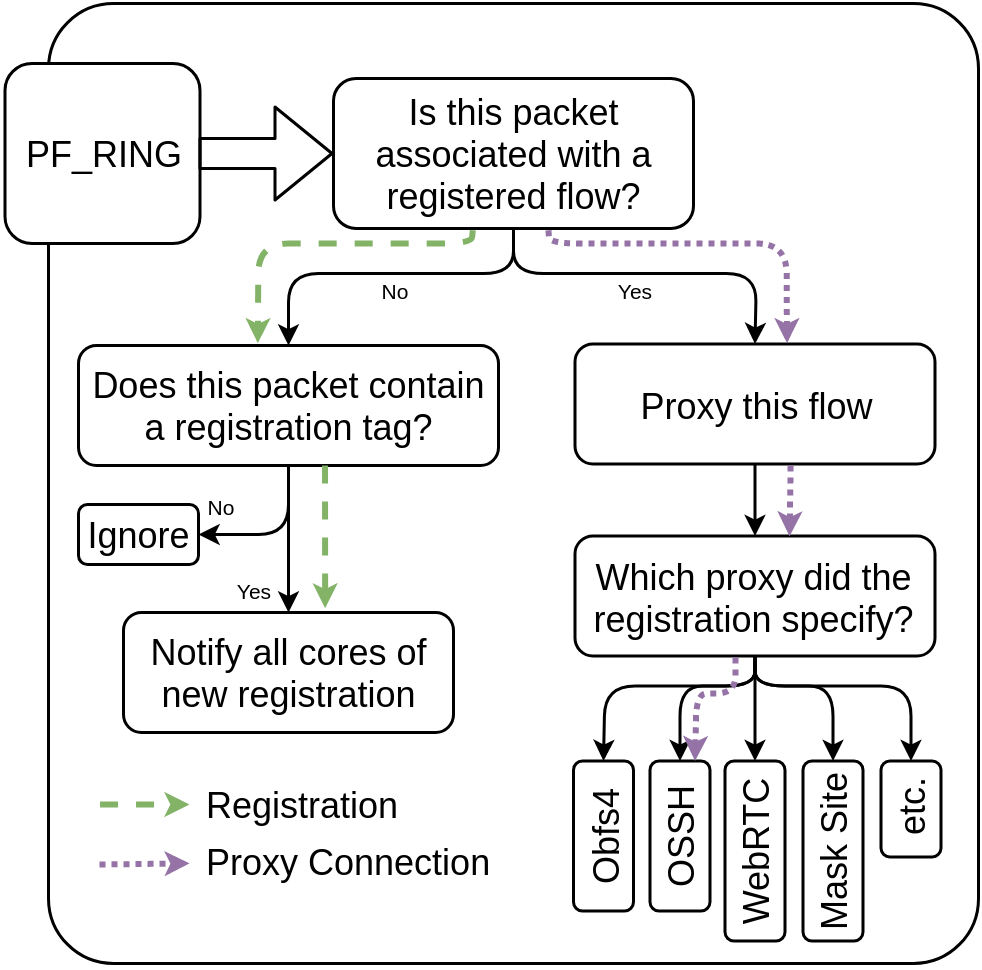

The diagram above was exported from draw.io. Its source (the exported page's mxGraphModel, read from the mxfile embedded in the PNG):
<mxGraphModel dx="815" dy="579" grid="1" gridSize="10" guides="1" tooltips="1" connect="1" arrows="1" fold="1" page="1" pageScale="1" pageWidth="850" pageHeight="1100" math="0" shadow="0">
  <root>
    <mxCell id="0" />
    <mxCell id="1" parent="0" />
    <mxCell id="PtAuJqhvSJ6EIzQMZgN7-3" value="" style="rounded=1;whiteSpace=wrap;html=1;arcSize=7;" vertex="1" parent="1">
      <mxGeometry x="400" y="210" width="310" height="320" as="geometry" />
    </mxCell>
    <mxCell id="PtAuJqhvSJ6EIzQMZgN7-5" value="Is this packet associated with a registered flow?" style="rounded=1;whiteSpace=wrap;html=1;" vertex="1" parent="1">
      <mxGeometry x="495" y="235" width="120" height="50" as="geometry" />
    </mxCell>
    <mxCell id="PtAuJqhvSJ6EIzQMZgN7-7" value="Proxy this flow" style="rounded=1;whiteSpace=wrap;html=1;" vertex="1" parent="1">
      <mxGeometry x="575.5" y="323.5" width="120" height="40" as="geometry" />
    </mxCell>
    <mxCell id="PtAuJqhvSJ6EIzQMZgN7-8" value="Does this packet contain a registration tag?" style="rounded=1;whiteSpace=wrap;html=1;" vertex="1" parent="1">
      <mxGeometry x="410" y="324" width="140" height="40" as="geometry" />
    </mxCell>
    <mxCell id="PtAuJqhvSJ6EIzQMZgN7-9" value="PF_RING" style="rounded=1;whiteSpace=wrap;html=1;" vertex="1" parent="1">
      <mxGeometry x="385.5" y="230" width="65" height="60" as="geometry" />
    </mxCell>
    <mxCell id="PtAuJqhvSJ6EIzQMZgN7-10" value="" style="shape=flexArrow;endArrow=classic;html=1;entryX=0;entryY=0.5;entryDx=0;entryDy=0;" edge="1" parent="1" target="PtAuJqhvSJ6EIzQMZgN7-5">
      <mxGeometry width="50" height="50" relative="1" as="geometry">
        <mxPoint x="450" y="260" as="sourcePoint" />
        <mxPoint x="485" y="260" as="targetPoint" />
      </mxGeometry>
    </mxCell>
    <mxCell id="PtAuJqhvSJ6EIzQMZgN7-19" value="" style="endArrow=classic;html=1;entryX=0.5;entryY=0;entryDx=0;entryDy=0;exitX=0.5;exitY=1;exitDx=0;exitDy=0;startSize=6;endSize=4;" edge="1" parent="1" source="PtAuJqhvSJ6EIzQMZgN7-5" target="PtAuJqhvSJ6EIzQMZgN7-8">
      <mxGeometry width="50" height="50" relative="1" as="geometry">
        <mxPoint x="360" y="660" as="sourcePoint" />
        <mxPoint x="410" y="610" as="targetPoint" />
        <Array as="points">
          <mxPoint x="555" y="300" />
          <mxPoint x="480" y="300" />
        </Array>
      </mxGeometry>
    </mxCell>
    <mxCell id="PtAuJqhvSJ6EIzQMZgN7-20" value="" style="endArrow=classic;html=1;exitX=0.5;exitY=1;exitDx=0;exitDy=0;entryX=0.5;entryY=0;entryDx=0;entryDy=0;startSize=6;endSize=4;" edge="1" parent="1" source="PtAuJqhvSJ6EIzQMZgN7-5" target="PtAuJqhvSJ6EIzQMZgN7-7">
      <mxGeometry width="50" height="50" relative="1" as="geometry">
        <mxPoint x="360" y="660" as="sourcePoint" />
        <mxPoint x="410" y="610" as="targetPoint" />
        <Array as="points">
          <mxPoint x="555" y="300" />
          <mxPoint x="636" y="300" />
        </Array>
      </mxGeometry>
    </mxCell>
    <mxCell id="PtAuJqhvSJ6EIzQMZgN7-21" value="" style="endArrow=classic;html=1;exitX=0.5;exitY=1;exitDx=0;exitDy=0;entryX=0.5;entryY=0;entryDx=0;entryDy=0;startSize=6;endSize=4;" edge="1" parent="1" source="PtAuJqhvSJ6EIzQMZgN7-7" target="PtAuJqhvSJ6EIzQMZgN7-22">
      <mxGeometry width="50" height="50" relative="1" as="geometry">
        <mxPoint x="525.5" y="659.5" as="sourcePoint" />
        <mxPoint x="575.5" y="609.5" as="targetPoint" />
      </mxGeometry>
    </mxCell>
    <mxCell id="PtAuJqhvSJ6EIzQMZgN7-22" value="Which proxy did the registration specify?" style="rounded=1;whiteSpace=wrap;html=1;" vertex="1" parent="1">
      <mxGeometry x="575.5" y="387.5" width="120" height="40" as="geometry" />
    </mxCell>
    <mxCell id="PtAuJqhvSJ6EIzQMZgN7-24" value="Notify all cores of new registration" style="rounded=1;whiteSpace=wrap;html=1;" vertex="1" parent="1">
      <mxGeometry x="425" y="413" width="110" height="40" as="geometry" />
    </mxCell>
    <mxCell id="PtAuJqhvSJ6EIzQMZgN7-25" value="Ignore" style="rounded=1;whiteSpace=wrap;html=1;" vertex="1" parent="1">
      <mxGeometry x="410" y="377" width="40" height="20" as="geometry" />
    </mxCell>
    <mxCell id="PtAuJqhvSJ6EIzQMZgN7-26" value="" style="endArrow=classic;html=1;entryX=0.5;entryY=0;entryDx=0;entryDy=0;exitX=0.5;exitY=1;exitDx=0;exitDy=0;startSize=6;endSize=4;" edge="1" parent="1" source="PtAuJqhvSJ6EIzQMZgN7-8" target="PtAuJqhvSJ6EIzQMZgN7-24">
      <mxGeometry width="50" height="50" relative="1" as="geometry">
        <mxPoint x="210" y="660" as="sourcePoint" />
        <mxPoint x="260" y="610" as="targetPoint" />
        <Array as="points">
          <mxPoint x="480" y="390" />
        </Array>
      </mxGeometry>
    </mxCell>
    <mxCell id="PtAuJqhvSJ6EIzQMZgN7-27" value="" style="endArrow=classic;html=1;exitX=0.5;exitY=1;exitDx=0;exitDy=0;entryX=1;entryY=0.5;entryDx=0;entryDy=0;startSize=6;endSize=4;" edge="1" parent="1" source="PtAuJqhvSJ6EIzQMZgN7-8" target="PtAuJqhvSJ6EIzQMZgN7-25">
      <mxGeometry width="50" height="50" relative="1" as="geometry">
        <mxPoint x="160" y="455" as="sourcePoint" />
        <mxPoint x="450" y="393" as="targetPoint" />
        <Array as="points">
          <mxPoint x="480" y="387" />
        </Array>
      </mxGeometry>
    </mxCell>
    <mxCell id="PtAuJqhvSJ6EIzQMZgN7-28" value="" style="endArrow=classic;html=1;exitX=0.5;exitY=1;exitDx=0;exitDy=0;entryX=1;entryY=0.5;entryDx=0;entryDy=0;startSize=6;endSize=4;" edge="1" parent="1" source="PtAuJqhvSJ6EIzQMZgN7-22" target="PtAuJqhvSJ6EIzQMZgN7-12">
      <mxGeometry width="50" height="50" relative="1" as="geometry">
        <mxPoint x="525.5" y="627.5" as="sourcePoint" />
        <mxPoint x="575.5" y="577.5" as="targetPoint" />
        <Array as="points">
          <mxPoint x="635.5" y="437.5" />
          <mxPoint x="585.5" y="437.5" />
        </Array>
      </mxGeometry>
    </mxCell>
    <mxCell id="PtAuJqhvSJ6EIzQMZgN7-29" value="" style="endArrow=classic;html=1;entryX=1;entryY=0.5;entryDx=0;entryDy=0;exitX=0.5;exitY=1;exitDx=0;exitDy=0;startSize=6;endSize=4;" edge="1" parent="1" source="PtAuJqhvSJ6EIzQMZgN7-22" target="PtAuJqhvSJ6EIzQMZgN7-13">
      <mxGeometry width="50" height="50" relative="1" as="geometry">
        <mxPoint x="525.5" y="627.5" as="sourcePoint" />
        <mxPoint x="575.5" y="577.5" as="targetPoint" />
        <Array as="points">
          <mxPoint x="635.5" y="437.5" />
          <mxPoint x="610.5" y="437.5" />
        </Array>
      </mxGeometry>
    </mxCell>
    <mxCell id="PtAuJqhvSJ6EIzQMZgN7-30" value="" style="endArrow=classic;html=1;entryX=1;entryY=0.5;entryDx=0;entryDy=0;exitX=0.5;exitY=1;exitDx=0;exitDy=0;startSize=6;endSize=4;" edge="1" parent="1" source="PtAuJqhvSJ6EIzQMZgN7-22" target="PtAuJqhvSJ6EIzQMZgN7-14">
      <mxGeometry width="50" height="50" relative="1" as="geometry">
        <mxPoint x="525.5" y="627.5" as="sourcePoint" />
        <mxPoint x="575.5" y="577.5" as="targetPoint" />
        <Array as="points">
          <mxPoint x="635.5" y="437.5" />
        </Array>
      </mxGeometry>
    </mxCell>
    <mxCell id="PtAuJqhvSJ6EIzQMZgN7-31" value="" style="endArrow=classic;html=1;entryX=1;entryY=0.5;entryDx=0;entryDy=0;exitX=0.5;exitY=1;exitDx=0;exitDy=0;startSize=6;endSize=4;" edge="1" parent="1" source="PtAuJqhvSJ6EIzQMZgN7-22" target="PtAuJqhvSJ6EIzQMZgN7-11">
      <mxGeometry width="50" height="50" relative="1" as="geometry">
        <mxPoint x="525.5" y="627.5" as="sourcePoint" />
        <mxPoint x="575.5" y="577.5" as="targetPoint" />
        <Array as="points">
          <mxPoint x="635.5" y="437.5" />
          <mxPoint x="661.5" y="437.5" />
        </Array>
      </mxGeometry>
    </mxCell>
    <mxCell id="PtAuJqhvSJ6EIzQMZgN7-11" value="Mask Site" style="rounded=1;whiteSpace=wrap;html=1;rotation=-90;" vertex="1" parent="1">
      <mxGeometry x="631.5" y="482.5" width="60" height="20" as="geometry" />
    </mxCell>
    <mxCell id="PtAuJqhvSJ6EIzQMZgN7-12" value="Obfs4" style="rounded=1;whiteSpace=wrap;html=1;rotation=-90;" vertex="1" parent="1">
      <mxGeometry x="560" y="477.5" width="50" height="20" as="geometry" />
    </mxCell>
    <mxCell id="PtAuJqhvSJ6EIzQMZgN7-13" value="OSSH" style="rounded=1;whiteSpace=wrap;html=1;rotation=-90;" vertex="1" parent="1">
      <mxGeometry x="585.5" y="477.5" width="50" height="20" as="geometry" />
    </mxCell>
    <mxCell id="PtAuJqhvSJ6EIzQMZgN7-14" value="WebRTC" style="rounded=1;whiteSpace=wrap;html=1;rotation=-90;" vertex="1" parent="1">
      <mxGeometry x="605.5" y="482.5" width="60" height="20" as="geometry" />
    </mxCell>
    <mxCell id="PtAuJqhvSJ6EIzQMZgN7-32" value="&lt;font style=&quot;font-size: 12px&quot;&gt;etc.&lt;/font&gt;" style="rounded=1;whiteSpace=wrap;html=1;rotation=-90;align=center;" vertex="1" parent="1">
      <mxGeometry x="671.5" y="468.5" width="32" height="20" as="geometry" />
    </mxCell>
    <mxCell id="PtAuJqhvSJ6EIzQMZgN7-33" value="" style="endArrow=classic;html=1;entryX=1;entryY=0.5;entryDx=0;entryDy=0;exitX=0.5;exitY=1;exitDx=0;exitDy=0;startSize=6;endSize=4;" edge="1" parent="1" source="PtAuJqhvSJ6EIzQMZgN7-22" target="PtAuJqhvSJ6EIzQMZgN7-32">
      <mxGeometry width="50" height="50" relative="1" as="geometry">
        <mxPoint x="525.5" y="627.5" as="sourcePoint" />
        <mxPoint x="575.5" y="577.5" as="targetPoint" />
        <Array as="points">
          <mxPoint x="635.5" y="437.5" />
          <mxPoint x="687.5" y="437.5" />
        </Array>
      </mxGeometry>
    </mxCell>
    <mxCell id="PtAuJqhvSJ6EIzQMZgN7-34" value="&lt;font style=&quot;font-size: 7px&quot;&gt;Yes&lt;/font&gt;" style="text;html=1;strokeColor=none;fillColor=none;align=center;verticalAlign=middle;whiteSpace=wrap;rounded=0;" vertex="1" parent="1">
      <mxGeometry x="575.5" y="293.5" width="40" height="20" as="geometry" />
    </mxCell>
    <mxCell id="PtAuJqhvSJ6EIzQMZgN7-35" value="&lt;font style=&quot;font-size: 7px&quot;&gt;No&lt;/font&gt;" style="text;html=1;strokeColor=none;fillColor=none;align=center;verticalAlign=middle;whiteSpace=wrap;rounded=0;" vertex="1" parent="1">
      <mxGeometry x="495" y="293.5" width="40" height="20" as="geometry" />
    </mxCell>
    <mxCell id="PtAuJqhvSJ6EIzQMZgN7-36" value="&lt;font style=&quot;font-size: 7px&quot;&gt;No&lt;/font&gt;" style="text;html=1;strokeColor=none;fillColor=none;align=center;verticalAlign=middle;whiteSpace=wrap;rounded=0;" vertex="1" parent="1">
      <mxGeometry x="447" y="366.5" width="20" height="19" as="geometry" />
    </mxCell>
    <mxCell id="PtAuJqhvSJ6EIzQMZgN7-38" value="&lt;font style=&quot;font-size: 7px&quot;&gt;Yes&lt;/font&gt;" style="text;html=1;strokeColor=none;fillColor=none;align=center;verticalAlign=middle;whiteSpace=wrap;rounded=0;" vertex="1" parent="1">
      <mxGeometry x="459" y="398" width="20" height="13" as="geometry" />
    </mxCell>
    <mxCell id="PtAuJqhvSJ6EIzQMZgN7-40" value="" style="endArrow=classic;html=1;entryX=0.427;entryY=-0.02;entryDx=0;entryDy=0;entryPerimeter=0;exitX=0.387;exitY=1.012;exitDx=0;exitDy=0;exitPerimeter=0;dashed=1;fillColor=#d5e8d4;strokeColor=#82b366;startSize=6;endSize=2;strokeWidth=2;" edge="1" parent="1" source="PtAuJqhvSJ6EIzQMZgN7-5" target="PtAuJqhvSJ6EIzQMZgN7-8">
      <mxGeometry width="50" height="50" relative="1" as="geometry">
        <mxPoint x="390" y="600" as="sourcePoint" />
        <mxPoint x="440" y="550" as="targetPoint" />
        <Array as="points">
          <mxPoint x="541" y="290" />
          <mxPoint x="470" y="290" />
        </Array>
      </mxGeometry>
    </mxCell>
    <mxCell id="PtAuJqhvSJ6EIzQMZgN7-41" value="" style="endArrow=classic;html=1;dashed=1;entryX=0.611;entryY=-0.035;entryDx=0;entryDy=0;entryPerimeter=0;exitX=0.587;exitY=1;exitDx=0;exitDy=0;exitPerimeter=0;fillColor=#d5e8d4;strokeColor=#82b366;startSize=6;endSize=2;strokeWidth=2;" edge="1" parent="1" source="PtAuJqhvSJ6EIzQMZgN7-8" target="PtAuJqhvSJ6EIzQMZgN7-24">
      <mxGeometry width="50" height="50" relative="1" as="geometry">
        <mxPoint x="390" y="600" as="sourcePoint" />
        <mxPoint x="440" y="550" as="targetPoint" />
      </mxGeometry>
    </mxCell>
    <mxCell id="PtAuJqhvSJ6EIzQMZgN7-42" value="" style="endArrow=classic;html=1;dashed=1;entryX=0.589;entryY=-0.007;entryDx=0;entryDy=0;entryPerimeter=0;exitX=0.597;exitY=1.012;exitDx=0;exitDy=0;exitPerimeter=0;dashPattern=1 1;fillColor=#e1d5e7;strokeColor=#9673a6;startSize=6;endSize=2;strokeWidth=2;" edge="1" parent="1" source="PtAuJqhvSJ6EIzQMZgN7-5" target="PtAuJqhvSJ6EIzQMZgN7-7">
      <mxGeometry width="50" height="50" relative="1" as="geometry">
        <mxPoint x="390" y="600" as="sourcePoint" />
        <mxPoint x="440" y="550" as="targetPoint" />
        <Array as="points">
          <mxPoint x="567" y="290" />
          <mxPoint x="646" y="290" />
        </Array>
      </mxGeometry>
    </mxCell>
    <mxCell id="PtAuJqhvSJ6EIzQMZgN7-43" value="" style="endArrow=classic;html=1;dashed=1;dashPattern=1 1;entryX=0.596;entryY=0.003;entryDx=0;entryDy=0;entryPerimeter=0;exitX=0.599;exitY=1.013;exitDx=0;exitDy=0;exitPerimeter=0;fillColor=#e1d5e7;strokeColor=#9673a6;startSize=6;endSize=2;strokeWidth=2;" edge="1" parent="1" source="PtAuJqhvSJ6EIzQMZgN7-7" target="PtAuJqhvSJ6EIzQMZgN7-22">
      <mxGeometry width="50" height="50" relative="1" as="geometry">
        <mxPoint x="390" y="600" as="sourcePoint" />
        <mxPoint x="440" y="550" as="targetPoint" />
      </mxGeometry>
    </mxCell>
    <mxCell id="PtAuJqhvSJ6EIzQMZgN7-44" value="" style="endArrow=classic;html=1;dashed=1;dashPattern=1 1;entryX=1;entryY=0.75;entryDx=0;entryDy=0;exitX=0.446;exitY=1.013;exitDx=0;exitDy=0;exitPerimeter=0;fillColor=#e1d5e7;strokeColor=#9673a6;endSize=2;strokeWidth=2;" edge="1" parent="1" source="PtAuJqhvSJ6EIzQMZgN7-22" target="PtAuJqhvSJ6EIzQMZgN7-13">
      <mxGeometry width="50" height="50" relative="1" as="geometry">
        <mxPoint x="390" y="600" as="sourcePoint" />
        <mxPoint x="440" y="550" as="targetPoint" />
        <Array as="points">
          <mxPoint x="629" y="440" />
          <mxPoint x="616" y="440" />
        </Array>
      </mxGeometry>
    </mxCell>
    <mxCell id="PtAuJqhvSJ6EIzQMZgN7-45" value="" style="endArrow=classic;html=1;dashed=1;dashPattern=1 1;entryX=0.596;entryY=0.003;entryDx=0;entryDy=0;entryPerimeter=0;fillColor=#e1d5e7;strokeColor=#9673a6;startSize=6;endSize=2;strokeWidth=2;" edge="1" parent="1">
      <mxGeometry width="50" height="50" relative="1" as="geometry">
        <mxPoint x="417" y="497" as="sourcePoint" />
        <mxPoint x="447.0200000000002" y="496.62" as="targetPoint" />
      </mxGeometry>
    </mxCell>
    <mxCell id="PtAuJqhvSJ6EIzQMZgN7-46" value="Proxy Connection" style="text;html=1;resizable=0;points=[];autosize=1;align=center;verticalAlign=top;spacingTop=-4;" vertex="1" parent="1">
      <mxGeometry x="445" y="487" width="110" height="20" as="geometry" />
    </mxCell>
    <mxCell id="PtAuJqhvSJ6EIzQMZgN7-47" value="" style="endArrow=classic;html=1;dashed=1;exitX=0.587;exitY=1;exitDx=0;exitDy=0;exitPerimeter=0;fillColor=#d5e8d4;strokeColor=#82b366;startSize=6;endSize=2;strokeWidth=2;" edge="1" parent="1">
      <mxGeometry width="50" height="50" relative="1" as="geometry">
        <mxPoint x="417.18000000000006" y="477" as="sourcePoint" />
        <mxPoint x="447" y="477" as="targetPoint" />
      </mxGeometry>
    </mxCell>
    <mxCell id="PtAuJqhvSJ6EIzQMZgN7-48" value="Registration" style="text;html=1;resizable=0;points=[];autosize=1;align=center;verticalAlign=top;spacingTop=-4;" vertex="1" parent="1">
      <mxGeometry x="445" y="468" width="80" height="20" as="geometry" />
    </mxCell>
  </root>
</mxGraphModel>